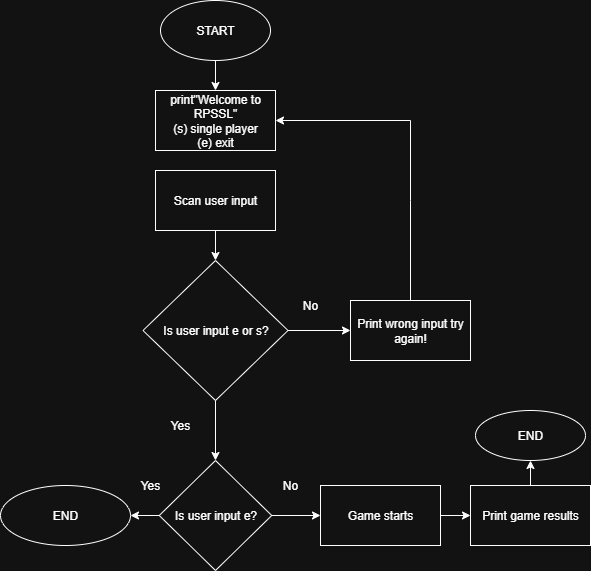

The diagram above was exported from draw.io. Its source (the exported page's mxGraphModel, read from the mxfile embedded in the PNG):
<mxGraphModel dx="1048" dy="617" grid="1" gridSize="10" guides="1" tooltips="1" connect="1" arrows="1" fold="1" page="1" pageScale="1" pageWidth="827" pageHeight="1169" math="0" shadow="0">
  <root>
    <mxCell id="0" />
    <mxCell id="1" parent="0" />
    <mxCell id="cwjhg2ZjotVcc-8OsNWF-1" value="START" style="ellipse;whiteSpace=wrap;html=1;" parent="1" vertex="1">
      <mxGeometry x="200" y="240" width="110" height="60" as="geometry" />
    </mxCell>
    <mxCell id="cwjhg2ZjotVcc-8OsNWF-2" value="print&quot;Welcome to RPSSL&quot;&lt;div&gt;(s) single player&lt;/div&gt;&lt;div&gt;(e) exit&lt;/div&gt;" style="rounded=0;whiteSpace=wrap;html=1;" parent="1" vertex="1">
      <mxGeometry x="195" y="330" width="120" height="60" as="geometry" />
    </mxCell>
    <mxCell id="cwjhg2ZjotVcc-8OsNWF-3" value="" style="endArrow=classic;html=1;rounded=0;exitX=0.5;exitY=1;exitDx=0;exitDy=0;entryX=0.5;entryY=0;entryDx=0;entryDy=0;" parent="1" source="cwjhg2ZjotVcc-8OsNWF-1" target="cwjhg2ZjotVcc-8OsNWF-2" edge="1">
      <mxGeometry width="50" height="50" relative="1" as="geometry">
        <mxPoint x="380" y="470" as="sourcePoint" />
        <mxPoint x="430" y="420" as="targetPoint" />
      </mxGeometry>
    </mxCell>
    <mxCell id="cwjhg2ZjotVcc-8OsNWF-6" value="Scan user input" style="rounded=0;whiteSpace=wrap;html=1;" parent="1" vertex="1">
      <mxGeometry x="195" y="410" width="120" height="60" as="geometry" />
    </mxCell>
    <mxCell id="cwjhg2ZjotVcc-8OsNWF-7" value="Is user input e or s?" style="rhombus;whiteSpace=wrap;html=1;rotation=0;" parent="1" vertex="1">
      <mxGeometry x="182.5" y="500" width="145" height="140" as="geometry" />
    </mxCell>
    <mxCell id="cwjhg2ZjotVcc-8OsNWF-8" value="" style="endArrow=classic;html=1;rounded=0;exitX=0.5;exitY=1;exitDx=0;exitDy=0;entryX=0.5;entryY=0;entryDx=0;entryDy=0;" parent="1" source="cwjhg2ZjotVcc-8OsNWF-6" target="cwjhg2ZjotVcc-8OsNWF-7" edge="1">
      <mxGeometry width="50" height="50" relative="1" as="geometry">
        <mxPoint x="380" y="470" as="sourcePoint" />
        <mxPoint x="430" y="420" as="targetPoint" />
      </mxGeometry>
    </mxCell>
    <mxCell id="cwjhg2ZjotVcc-8OsNWF-9" value="" style="endArrow=classic;html=1;rounded=0;exitX=1;exitY=0.5;exitDx=0;exitDy=0;" parent="1" source="cwjhg2ZjotVcc-8OsNWF-7" edge="1">
      <mxGeometry width="50" height="50" relative="1" as="geometry">
        <mxPoint x="380" y="670" as="sourcePoint" />
        <mxPoint x="390" y="570" as="targetPoint" />
      </mxGeometry>
    </mxCell>
    <mxCell id="cwjhg2ZjotVcc-8OsNWF-10" value="" style="endArrow=classic;html=1;rounded=0;exitX=0.5;exitY=1;exitDx=0;exitDy=0;" parent="1" source="cwjhg2ZjotVcc-8OsNWF-7" edge="1">
      <mxGeometry width="50" height="50" relative="1" as="geometry">
        <mxPoint x="380" y="570" as="sourcePoint" />
        <mxPoint x="255" y="700" as="targetPoint" />
      </mxGeometry>
    </mxCell>
    <mxCell id="cwjhg2ZjotVcc-8OsNWF-11" value="Print wrong input try again!" style="rounded=0;whiteSpace=wrap;html=1;" parent="1" vertex="1">
      <mxGeometry x="390" y="540" width="120" height="60" as="geometry" />
    </mxCell>
    <mxCell id="cwjhg2ZjotVcc-8OsNWF-12" value="" style="endArrow=classic;html=1;rounded=0;exitX=0.5;exitY=0;exitDx=0;exitDy=0;entryX=1;entryY=0.5;entryDx=0;entryDy=0;" parent="1" source="cwjhg2ZjotVcc-8OsNWF-11" target="cwjhg2ZjotVcc-8OsNWF-2" edge="1">
      <mxGeometry width="50" height="50" relative="1" as="geometry">
        <mxPoint x="380" y="570" as="sourcePoint" />
        <mxPoint x="450" y="310" as="targetPoint" />
        <Array as="points">
          <mxPoint x="450" y="440" />
          <mxPoint x="450" y="360" />
        </Array>
      </mxGeometry>
    </mxCell>
    <mxCell id="cwjhg2ZjotVcc-8OsNWF-13" value="Is user input e?" style="rhombus;whiteSpace=wrap;html=1;" parent="1" vertex="1">
      <mxGeometry x="198.75" y="700" width="112.5" height="110" as="geometry" />
    </mxCell>
    <mxCell id="cwjhg2ZjotVcc-8OsNWF-14" value="" style="endArrow=classic;html=1;rounded=0;exitX=1;exitY=0.5;exitDx=0;exitDy=0;" parent="1" source="cwjhg2ZjotVcc-8OsNWF-13" edge="1">
      <mxGeometry width="50" height="50" relative="1" as="geometry">
        <mxPoint x="380" y="670" as="sourcePoint" />
        <mxPoint x="360" y="755" as="targetPoint" />
      </mxGeometry>
    </mxCell>
    <mxCell id="cwjhg2ZjotVcc-8OsNWF-15" value="END" style="ellipse;whiteSpace=wrap;html=1;" parent="1" vertex="1">
      <mxGeometry x="40" y="725" width="130" height="60" as="geometry" />
    </mxCell>
    <mxCell id="cwjhg2ZjotVcc-8OsNWF-16" value="" style="endArrow=classic;html=1;rounded=0;exitX=0;exitY=0.5;exitDx=0;exitDy=0;entryX=1;entryY=0.5;entryDx=0;entryDy=0;" parent="1" source="cwjhg2ZjotVcc-8OsNWF-13" target="cwjhg2ZjotVcc-8OsNWF-15" edge="1">
      <mxGeometry width="50" height="50" relative="1" as="geometry">
        <mxPoint x="380" y="670" as="sourcePoint" />
        <mxPoint x="430" y="620" as="targetPoint" />
      </mxGeometry>
    </mxCell>
    <mxCell id="cwjhg2ZjotVcc-8OsNWF-17" value="Yes" style="text;html=1;align=center;verticalAlign=middle;whiteSpace=wrap;rounded=0;" parent="1" vertex="1">
      <mxGeometry x="160" y="710" width="60" height="30" as="geometry" />
    </mxCell>
    <mxCell id="cwjhg2ZjotVcc-8OsNWF-18" value="No" style="text;html=1;align=center;verticalAlign=middle;whiteSpace=wrap;rounded=0;" parent="1" vertex="1">
      <mxGeometry x="300" y="710" width="60" height="30" as="geometry" />
    </mxCell>
    <mxCell id="cwjhg2ZjotVcc-8OsNWF-19" value="Game starts" style="rounded=0;whiteSpace=wrap;html=1;" parent="1" vertex="1">
      <mxGeometry x="360" y="725" width="120" height="60" as="geometry" />
    </mxCell>
    <mxCell id="cwjhg2ZjotVcc-8OsNWF-21" value="No" style="text;html=1;align=center;verticalAlign=middle;whiteSpace=wrap;rounded=0;" parent="1" vertex="1">
      <mxGeometry x="320" y="530" width="60" height="30" as="geometry" />
    </mxCell>
    <mxCell id="cwjhg2ZjotVcc-8OsNWF-22" value="Yes" style="text;html=1;align=center;verticalAlign=middle;whiteSpace=wrap;rounded=0;" parent="1" vertex="1">
      <mxGeometry x="190" y="650" width="60" height="30" as="geometry" />
    </mxCell>
    <mxCell id="cwjhg2ZjotVcc-8OsNWF-23" value="Print game results" style="rounded=0;whiteSpace=wrap;html=1;" parent="1" vertex="1">
      <mxGeometry x="510" y="725" width="120" height="60" as="geometry" />
    </mxCell>
    <mxCell id="cwjhg2ZjotVcc-8OsNWF-24" value="" style="endArrow=classic;html=1;rounded=0;exitX=1;exitY=0.5;exitDx=0;exitDy=0;entryX=0;entryY=0.5;entryDx=0;entryDy=0;" parent="1" source="cwjhg2ZjotVcc-8OsNWF-19" target="cwjhg2ZjotVcc-8OsNWF-23" edge="1">
      <mxGeometry width="50" height="50" relative="1" as="geometry">
        <mxPoint x="380" y="740" as="sourcePoint" />
        <mxPoint x="430" y="690" as="targetPoint" />
      </mxGeometry>
    </mxCell>
    <mxCell id="cwjhg2ZjotVcc-8OsNWF-25" value="END" style="ellipse;whiteSpace=wrap;html=1;" parent="1" vertex="1">
      <mxGeometry x="515" y="650" width="110" height="50" as="geometry" />
    </mxCell>
    <mxCell id="cwjhg2ZjotVcc-8OsNWF-26" value="" style="endArrow=classic;html=1;rounded=0;exitX=0.5;exitY=0;exitDx=0;exitDy=0;entryX=0.5;entryY=1;entryDx=0;entryDy=0;" parent="1" source="cwjhg2ZjotVcc-8OsNWF-23" target="cwjhg2ZjotVcc-8OsNWF-25" edge="1">
      <mxGeometry width="50" height="50" relative="1" as="geometry">
        <mxPoint x="380" y="740" as="sourcePoint" />
        <mxPoint x="430" y="690" as="targetPoint" />
      </mxGeometry>
    </mxCell>
  </root>
</mxGraphModel>